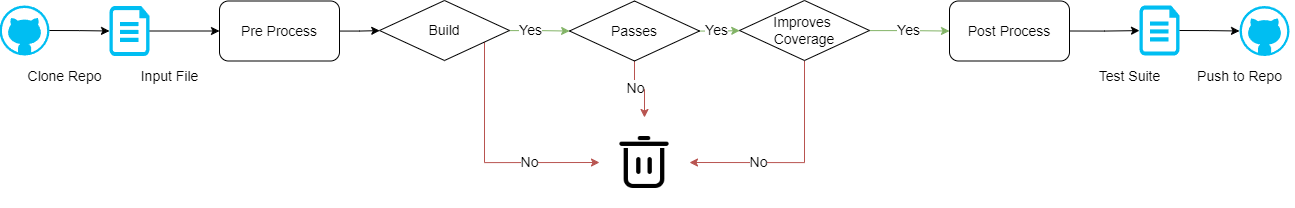

The diagram above was exported from draw.io. Its source (the exported page's mxGraphModel, read from the mxfile embedded in the PNG):
<mxGraphModel dx="2333" dy="1238" grid="1" gridSize="10" guides="1" tooltips="1" connect="1" arrows="1" fold="1" page="1" pageScale="1" pageWidth="1920" pageHeight="1200" math="0" shadow="0">
  <root>
    <mxCell id="0" />
    <mxCell id="1" parent="0" />
    <mxCell id="L9r8stc3yposPZJOZvWS-27" style="edgeStyle=orthogonalEdgeStyle;rounded=0;orthogonalLoop=1;jettySize=auto;html=1;exitX=1;exitY=0.5;exitDx=0;exitDy=0;exitPerimeter=0;entryX=0;entryY=0.5;entryDx=0;entryDy=0;fontSize=14;" parent="1" source="L9r8stc3yposPZJOZvWS-3" target="L9r8stc3yposPZJOZvWS-7" edge="1">
      <mxGeometry relative="1" as="geometry" />
    </mxCell>
    <mxCell id="L9r8stc3yposPZJOZvWS-3" value="" style="verticalLabelPosition=bottom;html=1;verticalAlign=top;align=center;strokeColor=none;fillColor=#00BEF2;shape=mxgraph.azure.cloud_services_configuration_file;pointerEvents=1;fontSize=14;" parent="1" vertex="1">
      <mxGeometry x="200" y="318.5" width="40" height="50" as="geometry" />
    </mxCell>
    <mxCell id="L9r8stc3yposPZJOZvWS-28" value="" style="edgeStyle=orthogonalEdgeStyle;rounded=0;orthogonalLoop=1;jettySize=auto;html=1;fontSize=14;" parent="1" source="L9r8stc3yposPZJOZvWS-7" target="L9r8stc3yposPZJOZvWS-8" edge="1">
      <mxGeometry relative="1" as="geometry" />
    </mxCell>
    <mxCell id="L9r8stc3yposPZJOZvWS-7" value="Pre Process" style="rounded=1;whiteSpace=wrap;html=1;fontSize=14;" parent="1" vertex="1">
      <mxGeometry x="310" y="313.5" width="120" height="60" as="geometry" />
    </mxCell>
    <mxCell id="L9r8stc3yposPZJOZvWS-29" value="" style="edgeStyle=orthogonalEdgeStyle;rounded=0;orthogonalLoop=1;jettySize=auto;html=1;fillColor=#d5e8d4;strokeColor=#82b366;fontSize=14;" parent="1" source="L9r8stc3yposPZJOZvWS-8" target="L9r8stc3yposPZJOZvWS-20" edge="1">
      <mxGeometry relative="1" as="geometry" />
    </mxCell>
    <mxCell id="L9r8stc3yposPZJOZvWS-42" value="Yes" style="edgeLabel;html=1;align=center;verticalAlign=middle;resizable=0;points=[];fontSize=14;" parent="L9r8stc3yposPZJOZvWS-29" vertex="1" connectable="0">
      <mxGeometry x="-0.3661" y="3" relative="1" as="geometry">
        <mxPoint y="2" as="offset" />
      </mxGeometry>
    </mxCell>
    <mxCell id="L9r8stc3yposPZJOZvWS-39" style="edgeStyle=orthogonalEdgeStyle;rounded=0;orthogonalLoop=1;jettySize=auto;html=1;entryX=0;entryY=0.5;entryDx=0;entryDy=0;fillColor=#f8cecc;strokeColor=#b85450;fontSize=14;" parent="1" source="L9r8stc3yposPZJOZvWS-8" target="L9r8stc3yposPZJOZvWS-37" edge="1">
      <mxGeometry relative="1" as="geometry">
        <Array as="points">
          <mxPoint x="575" y="475" />
        </Array>
      </mxGeometry>
    </mxCell>
    <mxCell id="L9r8stc3yposPZJOZvWS-44" value="No" style="edgeLabel;html=1;align=center;verticalAlign=middle;resizable=0;points=[];fontSize=14;" parent="L9r8stc3yposPZJOZvWS-39" vertex="1" connectable="0">
      <mxGeometry x="0.3941" y="1" relative="1" as="geometry">
        <mxPoint as="offset" />
      </mxGeometry>
    </mxCell>
    <mxCell id="L9r8stc3yposPZJOZvWS-8" value="Build" style="rhombus;whiteSpace=wrap;html=1;direction=north;rotation=0;fontSize=14;" parent="1" vertex="1">
      <mxGeometry x="470" y="313" width="130" height="60" as="geometry" />
    </mxCell>
    <mxCell id="L9r8stc3yposPZJOZvWS-35" style="edgeStyle=orthogonalEdgeStyle;rounded=0;orthogonalLoop=1;jettySize=auto;html=1;exitX=1;exitY=0.5;exitDx=0;exitDy=0;fontSize=14;" parent="1" source="L9r8stc3yposPZJOZvWS-12" target="L9r8stc3yposPZJOZvWS-14" edge="1">
      <mxGeometry relative="1" as="geometry" />
    </mxCell>
    <mxCell id="L9r8stc3yposPZJOZvWS-12" value="Post Process" style="rounded=1;whiteSpace=wrap;html=1;fontSize=14;" parent="1" vertex="1">
      <mxGeometry x="1040" y="313.5" width="120" height="60" as="geometry" />
    </mxCell>
    <mxCell id="L9r8stc3yposPZJOZvWS-14" value="" style="verticalLabelPosition=bottom;html=1;verticalAlign=top;align=center;strokeColor=none;fillColor=#00BEF2;shape=mxgraph.azure.cloud_services_configuration_file;pointerEvents=1;fontSize=14;" parent="1" vertex="1">
      <mxGeometry x="1230" y="318" width="40" height="50" as="geometry" />
    </mxCell>
    <mxCell id="L9r8stc3yposPZJOZvWS-15" value="" style="verticalLabelPosition=bottom;html=1;verticalAlign=top;align=center;strokeColor=none;fillColor=#00BEF2;shape=mxgraph.azure.github_code;pointerEvents=1;fontSize=14;" parent="1" vertex="1">
      <mxGeometry x="1330" y="318.5" width="50" height="50" as="geometry" />
    </mxCell>
    <mxCell id="L9r8stc3yposPZJOZvWS-16" value="" style="verticalLabelPosition=bottom;html=1;verticalAlign=top;align=center;strokeColor=none;fillColor=#00BEF2;shape=mxgraph.azure.github_code;pointerEvents=1;fontSize=14;" parent="1" vertex="1">
      <mxGeometry x="90" y="318" width="50" height="50" as="geometry" />
    </mxCell>
    <mxCell id="L9r8stc3yposPZJOZvWS-18" value="Clone Repo" style="text;html=1;align=center;verticalAlign=middle;resizable=0;points=[];autosize=1;strokeColor=none;fillColor=none;fontSize=14;" parent="1" vertex="1">
      <mxGeometry x="105" y="373.5" width="100" height="30" as="geometry" />
    </mxCell>
    <mxCell id="L9r8stc3yposPZJOZvWS-19" value="Input File" style="text;html=1;align=center;verticalAlign=middle;resizable=0;points=[];autosize=1;strokeColor=none;fillColor=none;fontSize=14;" parent="1" vertex="1">
      <mxGeometry x="220" y="373.5" width="80" height="30" as="geometry" />
    </mxCell>
    <mxCell id="L9r8stc3yposPZJOZvWS-30" value="" style="edgeStyle=orthogonalEdgeStyle;rounded=0;orthogonalLoop=1;jettySize=auto;html=1;fillColor=#d5e8d4;strokeColor=#82b366;fontSize=14;" parent="1" source="L9r8stc3yposPZJOZvWS-20" target="L9r8stc3yposPZJOZvWS-21" edge="1">
      <mxGeometry relative="1" as="geometry" />
    </mxCell>
    <mxCell id="L9r8stc3yposPZJOZvWS-43" value="&lt;font style=&quot;font-size: 14px;&quot;&gt;Yes&lt;/font&gt;" style="edgeLabel;html=1;align=center;verticalAlign=middle;resizable=0;points=[];fontSize=14;" parent="L9r8stc3yposPZJOZvWS-30" vertex="1" connectable="0">
      <mxGeometry x="-0.2158" relative="1" as="geometry">
        <mxPoint y="-2" as="offset" />
      </mxGeometry>
    </mxCell>
    <mxCell id="L9r8stc3yposPZJOZvWS-38" value="" style="edgeStyle=orthogonalEdgeStyle;rounded=0;orthogonalLoop=1;jettySize=auto;html=1;fillColor=#f8cecc;strokeColor=#b85450;fontSize=14;" parent="1" source="L9r8stc3yposPZJOZvWS-20" target="L9r8stc3yposPZJOZvWS-37" edge="1">
      <mxGeometry relative="1" as="geometry" />
    </mxCell>
    <mxCell id="L9r8stc3yposPZJOZvWS-46" value="No" style="edgeLabel;html=1;align=center;verticalAlign=middle;resizable=0;points=[];fontSize=14;" parent="L9r8stc3yposPZJOZvWS-38" vertex="1" connectable="0">
      <mxGeometry x="-0.2162" relative="1" as="geometry">
        <mxPoint as="offset" />
      </mxGeometry>
    </mxCell>
    <mxCell id="L9r8stc3yposPZJOZvWS-20" value="Passes" style="rhombus;whiteSpace=wrap;html=1;direction=north;rotation=0;fontSize=14;" parent="1" vertex="1">
      <mxGeometry x="660" y="313.5" width="130" height="60" as="geometry" />
    </mxCell>
    <mxCell id="L9r8stc3yposPZJOZvWS-31" value="" style="edgeStyle=orthogonalEdgeStyle;rounded=0;orthogonalLoop=1;jettySize=auto;html=1;fillColor=#d5e8d4;strokeColor=#82b366;fontSize=14;" parent="1" source="L9r8stc3yposPZJOZvWS-21" target="L9r8stc3yposPZJOZvWS-12" edge="1">
      <mxGeometry relative="1" as="geometry" />
    </mxCell>
    <mxCell id="L9r8stc3yposPZJOZvWS-48" value="Yes" style="edgeLabel;html=1;align=center;verticalAlign=middle;resizable=0;points=[];fontSize=14;" parent="L9r8stc3yposPZJOZvWS-31" vertex="1" connectable="0">
      <mxGeometry x="-0.0473" y="1" relative="1" as="geometry">
        <mxPoint as="offset" />
      </mxGeometry>
    </mxCell>
    <mxCell id="L9r8stc3yposPZJOZvWS-41" style="edgeStyle=orthogonalEdgeStyle;rounded=0;orthogonalLoop=1;jettySize=auto;html=1;exitX=0;exitY=0.5;exitDx=0;exitDy=0;entryX=1;entryY=0.5;entryDx=0;entryDy=0;fillColor=#f8cecc;strokeColor=#b85450;fontSize=14;" parent="1" source="L9r8stc3yposPZJOZvWS-21" target="L9r8stc3yposPZJOZvWS-37" edge="1">
      <mxGeometry relative="1" as="geometry" />
    </mxCell>
    <mxCell id="L9r8stc3yposPZJOZvWS-47" value="No" style="edgeLabel;html=1;align=center;verticalAlign=middle;resizable=0;points=[];fontSize=14;" parent="L9r8stc3yposPZJOZvWS-41" vertex="1" connectable="0">
      <mxGeometry x="0.3796" y="-1" relative="1" as="geometry">
        <mxPoint as="offset" />
      </mxGeometry>
    </mxCell>
    <mxCell id="L9r8stc3yposPZJOZvWS-21" value="Improves&amp;nbsp;&lt;div style=&quot;font-size: 14px;&quot;&gt;Coverage&lt;/div&gt;" style="rhombus;whiteSpace=wrap;html=1;direction=north;rotation=0;fontSize=14;" parent="1" vertex="1">
      <mxGeometry x="830" y="313" width="130" height="60" as="geometry" />
    </mxCell>
    <mxCell id="L9r8stc3yposPZJOZvWS-22" value="Test Suite" style="text;html=1;align=center;verticalAlign=middle;resizable=0;points=[];autosize=1;strokeColor=none;fillColor=none;fontSize=14;" parent="1" vertex="1">
      <mxGeometry x="1180" y="373.5" width="80" height="30" as="geometry" />
    </mxCell>
    <mxCell id="L9r8stc3yposPZJOZvWS-23" value="Push to Repo" style="text;html=1;align=center;verticalAlign=middle;resizable=0;points=[];autosize=1;strokeColor=none;fillColor=none;fontSize=14;" parent="1" vertex="1">
      <mxGeometry x="1275" y="373.5" width="110" height="30" as="geometry" />
    </mxCell>
    <mxCell id="L9r8stc3yposPZJOZvWS-26" style="edgeStyle=orthogonalEdgeStyle;rounded=0;orthogonalLoop=1;jettySize=auto;html=1;exitX=1;exitY=0.5;exitDx=0;exitDy=0;exitPerimeter=0;entryX=0;entryY=0.5;entryDx=0;entryDy=0;entryPerimeter=0;fontSize=14;" parent="1" source="L9r8stc3yposPZJOZvWS-16" target="L9r8stc3yposPZJOZvWS-3" edge="1">
      <mxGeometry relative="1" as="geometry" />
    </mxCell>
    <mxCell id="L9r8stc3yposPZJOZvWS-36" style="edgeStyle=orthogonalEdgeStyle;rounded=0;orthogonalLoop=1;jettySize=auto;html=1;exitX=1;exitY=0.5;exitDx=0;exitDy=0;exitPerimeter=0;entryX=0;entryY=0.5;entryDx=0;entryDy=0;entryPerimeter=0;fontSize=14;" parent="1" source="L9r8stc3yposPZJOZvWS-14" target="L9r8stc3yposPZJOZvWS-15" edge="1">
      <mxGeometry relative="1" as="geometry" />
    </mxCell>
    <mxCell id="L9r8stc3yposPZJOZvWS-37" value="" style="shape=image;html=1;verticalAlign=top;verticalLabelPosition=bottom;labelBackgroundColor=#ffffff;imageAspect=0;aspect=fixed;image=https://cdn1.iconfinder.com/data/icons/essential-39/64/Bin-128.png;fontSize=14;" parent="1" vertex="1">
      <mxGeometry x="690" y="430" width="90" height="90" as="geometry" />
    </mxCell>
  </root>
</mxGraphModel>